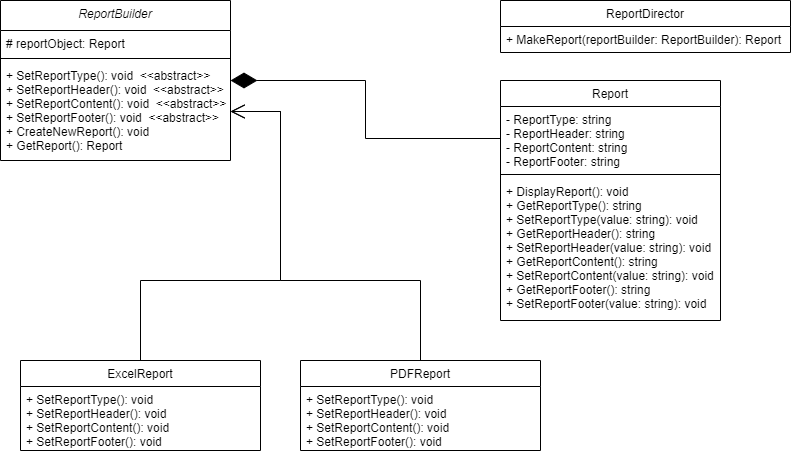

The diagram above was exported from draw.io. Its source (the exported page's mxGraphModel, read from the mxfile embedded in the PNG):
<mxGraphModel dx="827" dy="452" grid="1" gridSize="10" guides="1" tooltips="1" connect="1" arrows="1" fold="1" page="1" pageScale="1" pageWidth="850" pageHeight="1100" math="0" shadow="0">
  <root>
    <mxCell id="0" />
    <mxCell id="1" parent="0" />
    <mxCell id="9qc9v2gePcGdOzoJSRZA-1" value="ReportBuilder" style="swimlane;fontStyle=2;align=center;verticalAlign=top;childLayout=stackLayout;horizontal=1;startSize=30;horizontalStack=0;resizeParent=1;resizeParentMax=0;resizeLast=0;collapsible=1;marginBottom=0;" vertex="1" parent="1">
      <mxGeometry x="20" y="40" width="230" height="160" as="geometry">
        <mxRectangle x="80" y="40" width="110" height="30" as="alternateBounds" />
      </mxGeometry>
    </mxCell>
    <mxCell id="9qc9v2gePcGdOzoJSRZA-2" value="# reportObject: Report" style="text;strokeColor=none;fillColor=none;align=left;verticalAlign=top;spacingLeft=4;spacingRight=4;overflow=hidden;rotatable=0;points=[[0,0.5],[1,0.5]];portConstraint=eastwest;" vertex="1" parent="9qc9v2gePcGdOzoJSRZA-1">
      <mxGeometry y="30" width="230" height="24" as="geometry" />
    </mxCell>
    <mxCell id="9qc9v2gePcGdOzoJSRZA-3" value="" style="line;strokeWidth=1;fillColor=none;align=left;verticalAlign=middle;spacingTop=-1;spacingLeft=3;spacingRight=3;rotatable=0;labelPosition=right;points=[];portConstraint=eastwest;strokeColor=inherit;" vertex="1" parent="9qc9v2gePcGdOzoJSRZA-1">
      <mxGeometry y="54" width="230" height="8" as="geometry" />
    </mxCell>
    <mxCell id="9qc9v2gePcGdOzoJSRZA-4" value="+ SetReportType(): void  &lt;&lt;abstract&gt;&gt;&#10;+ SetReportHeader(): void  &lt;&lt;abstract&gt;&gt;&#10;+ SetReportContent(): void  &lt;&lt;abstract&gt;&gt;&#10;+ SetReportFooter(): void  &lt;&lt;abstract&gt;&gt;&#10;+ CreateNewReport(): void&#10;+ GetReport(): Report" style="text;strokeColor=none;fillColor=none;align=left;verticalAlign=top;spacingLeft=4;spacingRight=4;overflow=hidden;rotatable=0;points=[[0,0.5],[1,0.5]];portConstraint=eastwest;fontStyle=0" vertex="1" parent="9qc9v2gePcGdOzoJSRZA-1">
      <mxGeometry y="62" width="230" height="98" as="geometry" />
    </mxCell>
    <mxCell id="9qc9v2gePcGdOzoJSRZA-5" value="Report" style="swimlane;fontStyle=0;align=center;verticalAlign=top;childLayout=stackLayout;horizontal=1;startSize=26;horizontalStack=0;resizeParent=1;resizeParentMax=0;resizeLast=0;collapsible=1;marginBottom=0;" vertex="1" parent="1">
      <mxGeometry x="520" y="120" width="220" height="240" as="geometry" />
    </mxCell>
    <mxCell id="9qc9v2gePcGdOzoJSRZA-6" value="- ReportType: string&#10;- ReportHeader: string&#10;- ReportContent: string&#10;- ReportFooter: string" style="text;strokeColor=none;fillColor=none;align=left;verticalAlign=top;spacingLeft=4;spacingRight=4;overflow=hidden;rotatable=0;points=[[0,0.5],[1,0.5]];portConstraint=eastwest;" vertex="1" parent="9qc9v2gePcGdOzoJSRZA-5">
      <mxGeometry y="26" width="220" height="64" as="geometry" />
    </mxCell>
    <mxCell id="9qc9v2gePcGdOzoJSRZA-7" value="" style="line;strokeWidth=1;fillColor=none;align=left;verticalAlign=middle;spacingTop=-1;spacingLeft=3;spacingRight=3;rotatable=0;labelPosition=right;points=[];portConstraint=eastwest;strokeColor=inherit;" vertex="1" parent="9qc9v2gePcGdOzoJSRZA-5">
      <mxGeometry y="90" width="220" height="8" as="geometry" />
    </mxCell>
    <mxCell id="9qc9v2gePcGdOzoJSRZA-8" value="+ DisplayReport(): void&#10;+ GetReportType(): string&#10;+ SetReportType(value: string): void&#10;+ GetReportHeader(): string&#10;+ SetReportHeader(value: string): void&#10;+ GetReportContent(): string&#10;+ SetReportContent(value: string): void&#10;+ GetReportFooter(): string&#10;+ SetReportFooter(value: string): void" style="text;strokeColor=none;fillColor=none;align=left;verticalAlign=top;spacingLeft=4;spacingRight=4;overflow=hidden;rotatable=0;points=[[0,0.5],[1,0.5]];portConstraint=eastwest;" vertex="1" parent="9qc9v2gePcGdOzoJSRZA-5">
      <mxGeometry y="98" width="220" height="142" as="geometry" />
    </mxCell>
    <mxCell id="9qc9v2gePcGdOzoJSRZA-16" value="ExcelReport" style="swimlane;fontStyle=0;childLayout=stackLayout;horizontal=1;startSize=26;fillColor=none;horizontalStack=0;resizeParent=1;resizeParentMax=0;resizeLast=0;collapsible=1;marginBottom=0;" vertex="1" parent="1">
      <mxGeometry x="40" y="400" width="240" height="90" as="geometry" />
    </mxCell>
    <mxCell id="9qc9v2gePcGdOzoJSRZA-17" value="+ SetReportType(): void&#10;+ SetReportHeader(): void&#10;+ SetReportContent(): void&#10;+ SetReportFooter(): void" style="text;strokeColor=none;fillColor=none;align=left;verticalAlign=top;spacingLeft=4;spacingRight=4;overflow=hidden;rotatable=0;points=[[0,0.5],[1,0.5]];portConstraint=eastwest;" vertex="1" parent="9qc9v2gePcGdOzoJSRZA-16">
      <mxGeometry y="26" width="240" height="64" as="geometry" />
    </mxCell>
    <mxCell id="9qc9v2gePcGdOzoJSRZA-27" value="PDFReport" style="swimlane;fontStyle=0;childLayout=stackLayout;horizontal=1;startSize=26;fillColor=none;horizontalStack=0;resizeParent=1;resizeParentMax=0;resizeLast=0;collapsible=1;marginBottom=0;" vertex="1" parent="1">
      <mxGeometry x="320" y="400" width="240" height="90" as="geometry" />
    </mxCell>
    <mxCell id="9qc9v2gePcGdOzoJSRZA-28" value="+ SetReportType(): void&#10;+ SetReportHeader(): void&#10;+ SetReportContent(): void&#10;+ SetReportFooter(): void" style="text;strokeColor=none;fillColor=none;align=left;verticalAlign=top;spacingLeft=4;spacingRight=4;overflow=hidden;rotatable=0;points=[[0,0.5],[1,0.5]];portConstraint=eastwest;" vertex="1" parent="9qc9v2gePcGdOzoJSRZA-27">
      <mxGeometry y="26" width="240" height="64" as="geometry" />
    </mxCell>
    <mxCell id="9qc9v2gePcGdOzoJSRZA-29" value="" style="endArrow=open;endFill=1;endSize=12;html=1;rounded=0;edgeStyle=orthogonalEdgeStyle;exitX=0.5;exitY=0;exitDx=0;exitDy=0;" edge="1" parent="1" source="9qc9v2gePcGdOzoJSRZA-16">
      <mxGeometry width="160" relative="1" as="geometry">
        <mxPoint x="300" y="320" as="sourcePoint" />
        <mxPoint x="250" y="151" as="targetPoint" />
        <Array as="points">
          <mxPoint x="160" y="320" />
          <mxPoint x="300" y="320" />
          <mxPoint x="300" y="151" />
        </Array>
      </mxGeometry>
    </mxCell>
    <mxCell id="9qc9v2gePcGdOzoJSRZA-31" value="" style="endArrow=open;endFill=1;endSize=12;html=1;rounded=0;edgeStyle=orthogonalEdgeStyle;exitX=0.5;exitY=0;exitDx=0;exitDy=0;entryX=1;entryY=0.5;entryDx=0;entryDy=0;" edge="1" parent="1" source="9qc9v2gePcGdOzoJSRZA-27" target="9qc9v2gePcGdOzoJSRZA-4">
      <mxGeometry width="160" relative="1" as="geometry">
        <mxPoint x="170" y="370" as="sourcePoint" />
        <mxPoint x="430" y="90" as="targetPoint" />
        <Array as="points">
          <mxPoint x="440" y="320" />
          <mxPoint x="300" y="320" />
          <mxPoint x="300" y="151" />
        </Array>
      </mxGeometry>
    </mxCell>
    <mxCell id="9qc9v2gePcGdOzoJSRZA-34" value="ReportDirector" style="swimlane;fontStyle=0;childLayout=stackLayout;horizontal=1;startSize=26;fillColor=none;horizontalStack=0;resizeParent=1;resizeParentMax=0;resizeLast=0;collapsible=1;marginBottom=0;" vertex="1" parent="1">
      <mxGeometry x="520" y="40" width="290" height="52" as="geometry" />
    </mxCell>
    <mxCell id="9qc9v2gePcGdOzoJSRZA-35" value="+ MakeReport(reportBuilder: ReportBuilder): Report" style="text;strokeColor=none;fillColor=none;align=left;verticalAlign=top;spacingLeft=4;spacingRight=4;overflow=hidden;rotatable=0;points=[[0,0.5],[1,0.5]];portConstraint=eastwest;" vertex="1" parent="9qc9v2gePcGdOzoJSRZA-34">
      <mxGeometry y="26" width="290" height="26" as="geometry" />
    </mxCell>
    <mxCell id="9qc9v2gePcGdOzoJSRZA-38" value="" style="endArrow=diamondThin;endFill=1;endSize=24;html=1;rounded=0;exitX=0;exitY=0.5;exitDx=0;exitDy=0;edgeStyle=orthogonalEdgeStyle;" edge="1" parent="1" source="9qc9v2gePcGdOzoJSRZA-6" target="9qc9v2gePcGdOzoJSRZA-1">
      <mxGeometry width="160" relative="1" as="geometry">
        <mxPoint x="410" y="190" as="sourcePoint" />
        <mxPoint x="300" y="100" as="targetPoint" />
      </mxGeometry>
    </mxCell>
  </root>
</mxGraphModel>